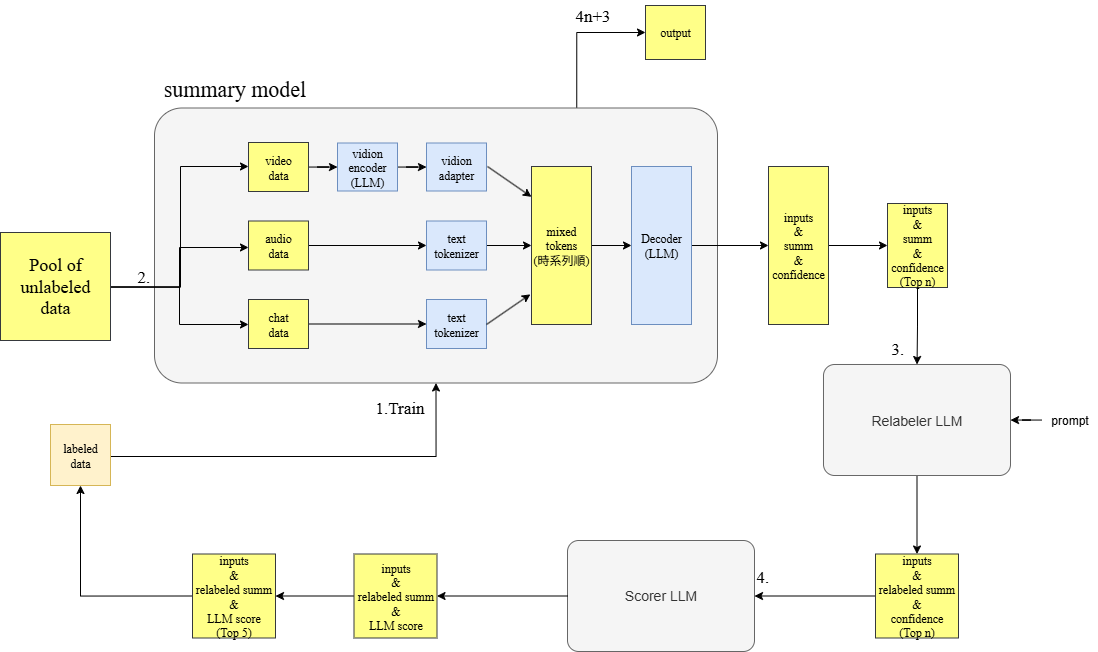

The diagram above was exported from draw.io. Its source (the exported page's mxGraphModel, read from the mxfile embedded in the PNG):
<mxGraphModel dx="1684" dy="1162" grid="0" gridSize="10" guides="1" tooltips="1" connect="1" arrows="1" fold="1" page="0" pageScale="1" pageWidth="1169" pageHeight="827" math="0" shadow="0">
  <root>
    <mxCell id="WIyWlLk6GJQsqaUBKTNV-0" />
    <mxCell id="WIyWlLk6GJQsqaUBKTNV-1" parent="WIyWlLk6GJQsqaUBKTNV-0" />
    <mxCell id="Zcz4YXGV2n1RKRlOMrL2-16" style="edgeStyle=orthogonalEdgeStyle;rounded=0;orthogonalLoop=1;jettySize=auto;html=1;exitX=0.75;exitY=0;exitDx=0;exitDy=0;entryX=0.5;entryY=1;entryDx=0;entryDy=0;" edge="1" parent="WIyWlLk6GJQsqaUBKTNV-1" source="JqoSE3_vdpzRQJ7rOhsf-43" target="Zcz4YXGV2n1RKRlOMrL2-15">
      <mxGeometry relative="1" as="geometry" />
    </mxCell>
    <mxCell id="JqoSE3_vdpzRQJ7rOhsf-43" value="" style="rounded=1;whiteSpace=wrap;html=1;arcSize=10;fillColor=#f5f5f5;fontColor=#333333;strokeColor=#666666;" parent="WIyWlLk6GJQsqaUBKTNV-1" vertex="1">
      <mxGeometry x="42" y="-117.5" width="563" height="275" as="geometry" />
    </mxCell>
    <mxCell id="JqoSE3_vdpzRQJ7rOhsf-26" value="" style="edgeStyle=orthogonalEdgeStyle;rounded=0;orthogonalLoop=1;jettySize=auto;html=1;exitX=0.5;exitY=0;exitDx=0;exitDy=0;" parent="WIyWlLk6GJQsqaUBKTNV-1" target="JqoSE3_vdpzRQJ7rOhsf-3" edge="1">
      <mxGeometry relative="1" as="geometry">
        <mxPoint x="-2" y="61.5" as="sourcePoint" />
        <Array as="points">
          <mxPoint x="68" y="61" />
          <mxPoint x="68" y="-59" />
        </Array>
      </mxGeometry>
    </mxCell>
    <mxCell id="JqoSE3_vdpzRQJ7rOhsf-30" value="" style="edgeStyle=orthogonalEdgeStyle;rounded=0;orthogonalLoop=1;jettySize=auto;html=1;" parent="WIyWlLk6GJQsqaUBKTNV-1" source="JqoSE3_vdpzRQJ7rOhsf-3" target="JqoSE3_vdpzRQJ7rOhsf-29" edge="1">
      <mxGeometry relative="1" as="geometry" />
    </mxCell>
    <mxCell id="JqoSE3_vdpzRQJ7rOhsf-3" value="&lt;font face=&quot;Times New Roman&quot;&gt;video&lt;/font&gt;&lt;br&gt;&lt;div&gt;&lt;font face=&quot;Times New Roman&quot;&gt;data&lt;/font&gt;&lt;/div&gt;" style="whiteSpace=wrap;html=1;direction=south;fillColor=#ffff88;strokeColor=#36393d;" parent="WIyWlLk6GJQsqaUBKTNV-1" vertex="1">
      <mxGeometry x="136" y="-83" width="60" height="49" as="geometry" />
    </mxCell>
    <mxCell id="JqoSE3_vdpzRQJ7rOhsf-22" value="" style="edgeStyle=orthogonalEdgeStyle;rounded=0;orthogonalLoop=1;jettySize=auto;html=1;" parent="WIyWlLk6GJQsqaUBKTNV-1" target="JqoSE3_vdpzRQJ7rOhsf-4" edge="1">
      <mxGeometry relative="1" as="geometry">
        <mxPoint x="-2" y="61.518518518518476" as="sourcePoint" />
        <Array as="points">
          <mxPoint x="67" y="62" />
          <mxPoint x="67" y="22" />
        </Array>
      </mxGeometry>
    </mxCell>
    <mxCell id="JqoSE3_vdpzRQJ7rOhsf-34" value="" style="edgeStyle=orthogonalEdgeStyle;rounded=0;orthogonalLoop=1;jettySize=auto;html=1;" parent="WIyWlLk6GJQsqaUBKTNV-1" source="JqoSE3_vdpzRQJ7rOhsf-4" target="JqoSE3_vdpzRQJ7rOhsf-33" edge="1">
      <mxGeometry relative="1" as="geometry" />
    </mxCell>
    <mxCell id="JqoSE3_vdpzRQJ7rOhsf-4" value="&lt;font face=&quot;Times New Roman&quot;&gt;audio&lt;/font&gt;&lt;br&gt;&lt;div&gt;&lt;font face=&quot;Times New Roman&quot;&gt;data&lt;/font&gt;&lt;/div&gt;" style="whiteSpace=wrap;html=1;direction=south;fillColor=#ffff88;strokeColor=#36393d;" parent="WIyWlLk6GJQsqaUBKTNV-1" vertex="1">
      <mxGeometry x="136" y="-4.5" width="60" height="49" as="geometry" />
    </mxCell>
    <mxCell id="JqoSE3_vdpzRQJ7rOhsf-38" value="" style="edgeStyle=orthogonalEdgeStyle;rounded=0;orthogonalLoop=1;jettySize=auto;html=1;" parent="WIyWlLk6GJQsqaUBKTNV-1" source="JqoSE3_vdpzRQJ7rOhsf-5" target="JqoSE3_vdpzRQJ7rOhsf-37" edge="1">
      <mxGeometry relative="1" as="geometry" />
    </mxCell>
    <mxCell id="JqoSE3_vdpzRQJ7rOhsf-42" value="" style="edgeStyle=orthogonalEdgeStyle;rounded=0;orthogonalLoop=1;jettySize=auto;html=1;exitX=0.5;exitY=0;exitDx=0;exitDy=0;" parent="WIyWlLk6GJQsqaUBKTNV-1" target="JqoSE3_vdpzRQJ7rOhsf-5" edge="1">
      <mxGeometry relative="1" as="geometry">
        <mxPoint x="-2" y="61.5" as="sourcePoint" />
        <Array as="points">
          <mxPoint x="67" y="62" />
          <mxPoint x="67" y="99" />
        </Array>
      </mxGeometry>
    </mxCell>
    <mxCell id="JqoSE3_vdpzRQJ7rOhsf-5" value="&lt;font face=&quot;Times New Roman&quot;&gt;chat&lt;/font&gt;&lt;br&gt;&lt;div&gt;&lt;font face=&quot;Times New Roman&quot;&gt;data&lt;/font&gt;&lt;/div&gt;" style="whiteSpace=wrap;html=1;direction=south;fillColor=#ffff88;strokeColor=#36393d;" parent="WIyWlLk6GJQsqaUBKTNV-1" vertex="1">
      <mxGeometry x="136" y="74" width="60" height="49" as="geometry" />
    </mxCell>
    <mxCell id="JqoSE3_vdpzRQJ7rOhsf-36" value="" style="edgeStyle=orthogonalEdgeStyle;rounded=0;orthogonalLoop=1;jettySize=auto;html=1;" parent="WIyWlLk6GJQsqaUBKTNV-1" source="JqoSE3_vdpzRQJ7rOhsf-29" target="JqoSE3_vdpzRQJ7rOhsf-35" edge="1">
      <mxGeometry relative="1" as="geometry" />
    </mxCell>
    <mxCell id="JqoSE3_vdpzRQJ7rOhsf-29" value="&lt;font face=&quot;Times New Roman&quot;&gt;vidion&lt;/font&gt;&lt;div&gt;&lt;font face=&quot;Times New Roman&quot;&gt;encoder&lt;/font&gt;&lt;/div&gt;&lt;div&gt;&lt;font face=&quot;Times New Roman&quot;&gt;(LLM)&lt;/font&gt;&lt;/div&gt;" style="whiteSpace=wrap;html=1;direction=south;fillColor=#dae8fc;strokeColor=#6c8ebf;" parent="WIyWlLk6GJQsqaUBKTNV-1" vertex="1">
      <mxGeometry x="225" y="-82.5" width="60" height="48" as="geometry" />
    </mxCell>
    <mxCell id="JqoSE3_vdpzRQJ7rOhsf-49" value="" style="edgeStyle=orthogonalEdgeStyle;rounded=0;orthogonalLoop=1;jettySize=auto;html=1;" parent="WIyWlLk6GJQsqaUBKTNV-1" source="JqoSE3_vdpzRQJ7rOhsf-33" target="JqoSE3_vdpzRQJ7rOhsf-44" edge="1">
      <mxGeometry relative="1" as="geometry" />
    </mxCell>
    <mxCell id="JqoSE3_vdpzRQJ7rOhsf-33" value="&lt;font face=&quot;Times New Roman&quot;&gt;text&lt;/font&gt;&lt;div&gt;&lt;font face=&quot;Times New Roman&quot;&gt;tokenizer&lt;/font&gt;&lt;/div&gt;" style="whiteSpace=wrap;html=1;direction=south;fillColor=#dae8fc;strokeColor=#6c8ebf;" parent="WIyWlLk6GJQsqaUBKTNV-1" vertex="1">
      <mxGeometry x="314" y="-4.5" width="60" height="49" as="geometry" />
    </mxCell>
    <mxCell id="JqoSE3_vdpzRQJ7rOhsf-35" value="&lt;font face=&quot;Times New Roman&quot;&gt;vidion&lt;/font&gt;&lt;div&gt;&lt;font face=&quot;Times New Roman&quot;&gt;adapter&lt;/font&gt;&lt;/div&gt;" style="whiteSpace=wrap;html=1;direction=south;fillColor=#dae8fc;strokeColor=#6c8ebf;" parent="WIyWlLk6GJQsqaUBKTNV-1" vertex="1">
      <mxGeometry x="314" y="-82.5" width="60" height="48" as="geometry" />
    </mxCell>
    <mxCell id="JqoSE3_vdpzRQJ7rOhsf-37" value="&lt;font face=&quot;Times New Roman&quot;&gt;text&lt;/font&gt;&lt;div&gt;&lt;font face=&quot;Times New Roman&quot;&gt;tokenizer&lt;/font&gt;&lt;/div&gt;" style="whiteSpace=wrap;html=1;direction=south;fillColor=#dae8fc;strokeColor=#6c8ebf;" parent="WIyWlLk6GJQsqaUBKTNV-1" vertex="1">
      <mxGeometry x="314" y="74" width="60" height="49" as="geometry" />
    </mxCell>
    <mxCell id="JqoSE3_vdpzRQJ7rOhsf-39" value="&lt;font style=&quot;font-size: 17px;&quot; face=&quot;Times New Roman&quot;&gt;1.Train&lt;/font&gt;" style="text;html=1;align=center;verticalAlign=middle;resizable=0;points=[];autosize=1;strokeColor=none;fillColor=none;" parent="WIyWlLk6GJQsqaUBKTNV-1" vertex="1">
      <mxGeometry x="253" y="167" width="67" height="32" as="geometry" />
    </mxCell>
    <mxCell id="JqoSE3_vdpzRQJ7rOhsf-51" value="" style="edgeStyle=orthogonalEdgeStyle;rounded=0;orthogonalLoop=1;jettySize=auto;html=1;" parent="WIyWlLk6GJQsqaUBKTNV-1" source="JqoSE3_vdpzRQJ7rOhsf-44" target="JqoSE3_vdpzRQJ7rOhsf-50" edge="1">
      <mxGeometry relative="1" as="geometry" />
    </mxCell>
    <mxCell id="JqoSE3_vdpzRQJ7rOhsf-44" value="&lt;font face=&quot;Times New Roman&quot;&gt;mixed&lt;/font&gt;&lt;div&gt;&lt;font face=&quot;Times New Roman&quot;&gt;tokens&lt;/font&gt;&lt;/div&gt;&lt;div&gt;&lt;font face=&quot;Times New Roman&quot;&gt;(時系列順)&lt;/font&gt;&lt;/div&gt;" style="whiteSpace=wrap;html=1;direction=south;fillColor=#ffff88;strokeColor=#36393d;" parent="WIyWlLk6GJQsqaUBKTNV-1" vertex="1">
      <mxGeometry x="419" y="-59" width="60" height="158" as="geometry" />
    </mxCell>
    <mxCell id="JqoSE3_vdpzRQJ7rOhsf-47" value="" style="endArrow=classic;html=1;rounded=0;entryX=0.809;entryY=1.019;entryDx=0;entryDy=0;entryPerimeter=0;" parent="WIyWlLk6GJQsqaUBKTNV-1" target="JqoSE3_vdpzRQJ7rOhsf-44" edge="1">
      <mxGeometry width="50" height="50" relative="1" as="geometry">
        <mxPoint x="374" y="99" as="sourcePoint" />
        <mxPoint x="424" y="49" as="targetPoint" />
      </mxGeometry>
    </mxCell>
    <mxCell id="JqoSE3_vdpzRQJ7rOhsf-48" value="" style="endArrow=classic;html=1;rounded=0;entryX=0.192;entryY=1.001;entryDx=0;entryDy=0;entryPerimeter=0;" parent="WIyWlLk6GJQsqaUBKTNV-1" target="JqoSE3_vdpzRQJ7rOhsf-44" edge="1">
      <mxGeometry width="50" height="50" relative="1" as="geometry">
        <mxPoint x="375" y="-59" as="sourcePoint" />
        <mxPoint x="419" y="-89" as="targetPoint" />
      </mxGeometry>
    </mxCell>
    <mxCell id="JqoSE3_vdpzRQJ7rOhsf-59" value="" style="edgeStyle=orthogonalEdgeStyle;rounded=0;orthogonalLoop=1;jettySize=auto;html=1;" parent="WIyWlLk6GJQsqaUBKTNV-1" source="JqoSE3_vdpzRQJ7rOhsf-50" target="JqoSE3_vdpzRQJ7rOhsf-58" edge="1">
      <mxGeometry relative="1" as="geometry" />
    </mxCell>
    <mxCell id="JqoSE3_vdpzRQJ7rOhsf-50" value="&lt;font face=&quot;Times New Roman&quot;&gt;Decoder&lt;/font&gt;&lt;div&gt;&lt;font face=&quot;Times New Roman&quot;&gt;(LLM)&lt;/font&gt;&lt;/div&gt;" style="whiteSpace=wrap;html=1;direction=south;fillColor=#dae8fc;strokeColor=#6c8ebf;" parent="WIyWlLk6GJQsqaUBKTNV-1" vertex="1">
      <mxGeometry x="519" y="-59" width="60" height="158" as="geometry" />
    </mxCell>
    <mxCell id="JqoSE3_vdpzRQJ7rOhsf-52" value="&lt;font style=&quot;font-size: 22px;&quot; face=&quot;Times New Roman&quot;&gt;summary model&lt;/font&gt;" style="text;html=1;align=center;verticalAlign=middle;resizable=0;points=[];autosize=1;strokeColor=none;fillColor=none;" parent="WIyWlLk6GJQsqaUBKTNV-1" vertex="1">
      <mxGeometry x="42" y="-155.5" width="160" height="38" as="geometry" />
    </mxCell>
    <mxCell id="JqoSE3_vdpzRQJ7rOhsf-53" value="&lt;div&gt;&lt;font style=&quot;font-size: 18px;&quot; face=&quot;Times New Roman&quot;&gt;Pool of&lt;/font&gt;&lt;/div&gt;&lt;font style=&quot;font-size: 18px;&quot; face=&quot;Times New Roman&quot;&gt;unlabeled&lt;/font&gt;&lt;div&gt;&lt;font style=&quot;font-size: 18px;&quot; face=&quot;Times New Roman&quot;&gt;data&lt;/font&gt;&lt;/div&gt;" style="whiteSpace=wrap;html=1;direction=south;fillColor=#ffff88;strokeColor=#36393d;" parent="WIyWlLk6GJQsqaUBKTNV-1" vertex="1">
      <mxGeometry x="-112" y="7" width="110" height="108" as="geometry" />
    </mxCell>
    <mxCell id="JqoSE3_vdpzRQJ7rOhsf-57" value="" style="edgeStyle=orthogonalEdgeStyle;rounded=0;orthogonalLoop=1;jettySize=auto;html=1;entryX=0.5;entryY=1;entryDx=0;entryDy=0;" parent="WIyWlLk6GJQsqaUBKTNV-1" source="JqoSE3_vdpzRQJ7rOhsf-54" target="JqoSE3_vdpzRQJ7rOhsf-43" edge="1">
      <mxGeometry relative="1" as="geometry">
        <Array as="points">
          <mxPoint x="323" y="231" />
        </Array>
      </mxGeometry>
    </mxCell>
    <mxCell id="JqoSE3_vdpzRQJ7rOhsf-54" value="&lt;font face=&quot;Times New Roman&quot;&gt;labeled&lt;/font&gt;&lt;div&gt;&lt;font face=&quot;Times New Roman&quot;&gt;data&lt;/font&gt;&lt;/div&gt;" style="whiteSpace=wrap;html=1;direction=south;fillColor=#fff2cc;strokeColor=#d6b656;" parent="WIyWlLk6GJQsqaUBKTNV-1" vertex="1">
      <mxGeometry x="-62" y="199" width="60" height="61" as="geometry" />
    </mxCell>
    <mxCell id="JqoSE3_vdpzRQJ7rOhsf-61" value="" style="edgeStyle=orthogonalEdgeStyle;rounded=0;orthogonalLoop=1;jettySize=auto;html=1;" parent="WIyWlLk6GJQsqaUBKTNV-1" source="JqoSE3_vdpzRQJ7rOhsf-58" target="JqoSE3_vdpzRQJ7rOhsf-60" edge="1">
      <mxGeometry relative="1" as="geometry" />
    </mxCell>
    <mxCell id="JqoSE3_vdpzRQJ7rOhsf-58" value="&lt;font face=&quot;Times New Roman&quot;&gt;inputs&lt;/font&gt;&lt;div&gt;&lt;font face=&quot;Times New Roman&quot;&gt;&amp;amp;&lt;/font&gt;&lt;/div&gt;&lt;div&gt;&lt;font face=&quot;Times New Roman&quot;&gt;summ&lt;/font&gt;&lt;/div&gt;&lt;div&gt;&lt;font face=&quot;Times New Roman&quot;&gt;&amp;amp;&lt;/font&gt;&lt;/div&gt;&lt;div&gt;&lt;font face=&quot;Times New Roman&quot;&gt;confidence&lt;/font&gt;&lt;/div&gt;" style="whiteSpace=wrap;html=1;direction=south;fillColor=#ffff88;strokeColor=#36393d;" parent="WIyWlLk6GJQsqaUBKTNV-1" vertex="1">
      <mxGeometry x="656" y="-59" width="60" height="158" as="geometry" />
    </mxCell>
    <mxCell id="JqoSE3_vdpzRQJ7rOhsf-65" value="" style="edgeStyle=orthogonalEdgeStyle;rounded=0;orthogonalLoop=1;jettySize=auto;html=1;" parent="WIyWlLk6GJQsqaUBKTNV-1" source="JqoSE3_vdpzRQJ7rOhsf-60" target="JqoSE3_vdpzRQJ7rOhsf-63" edge="1">
      <mxGeometry relative="1" as="geometry" />
    </mxCell>
    <mxCell id="JqoSE3_vdpzRQJ7rOhsf-60" value="&lt;font face=&quot;Times New Roman&quot;&gt;inputs&lt;/font&gt;&lt;div&gt;&lt;font face=&quot;Times New Roman&quot;&gt;&amp;amp;&lt;/font&gt;&lt;/div&gt;&lt;div&gt;&lt;font face=&quot;Times New Roman&quot;&gt;summ&lt;/font&gt;&lt;/div&gt;&lt;div&gt;&lt;font face=&quot;Times New Roman&quot;&gt;&amp;amp;&lt;/font&gt;&lt;/div&gt;&lt;div&gt;&lt;font face=&quot;Times New Roman&quot;&gt;confidence&lt;br&gt;(Top n)&lt;/font&gt;&lt;/div&gt;" style="whiteSpace=wrap;html=1;direction=south;fillColor=#ffff88;strokeColor=#36393d;" parent="WIyWlLk6GJQsqaUBKTNV-1" vertex="1">
      <mxGeometry x="775" y="-22" width="60" height="84" as="geometry" />
    </mxCell>
    <mxCell id="Zcz4YXGV2n1RKRlOMrL2-3" value="" style="edgeStyle=orthogonalEdgeStyle;rounded=0;orthogonalLoop=1;jettySize=auto;html=1;" edge="1" parent="WIyWlLk6GJQsqaUBKTNV-1" source="JqoSE3_vdpzRQJ7rOhsf-63" target="Zcz4YXGV2n1RKRlOMrL2-2">
      <mxGeometry relative="1" as="geometry" />
    </mxCell>
    <mxCell id="JqoSE3_vdpzRQJ7rOhsf-63" value="&lt;font style=&quot;font-size: 14px;&quot;&gt;Relabeler LLM&lt;/font&gt;" style="rounded=1;whiteSpace=wrap;html=1;arcSize=10;fillColor=#f5f5f5;fontColor=#333333;strokeColor=#666666;" parent="WIyWlLk6GJQsqaUBKTNV-1" vertex="1">
      <mxGeometry x="711" y="139" width="187" height="111" as="geometry" />
    </mxCell>
    <mxCell id="Zcz4YXGV2n1RKRlOMrL2-1" value="" style="edgeStyle=orthogonalEdgeStyle;rounded=0;orthogonalLoop=1;jettySize=auto;html=1;" edge="1" parent="WIyWlLk6GJQsqaUBKTNV-1" source="Zcz4YXGV2n1RKRlOMrL2-0" target="JqoSE3_vdpzRQJ7rOhsf-63">
      <mxGeometry relative="1" as="geometry" />
    </mxCell>
    <mxCell id="Zcz4YXGV2n1RKRlOMrL2-0" value="prompt" style="text;html=1;align=center;verticalAlign=middle;resizable=0;points=[];autosize=1;strokeColor=none;fillColor=none;" vertex="1" parent="WIyWlLk6GJQsqaUBKTNV-1">
      <mxGeometry x="929.5" y="181.5" width="55" height="26" as="geometry" />
    </mxCell>
    <mxCell id="Zcz4YXGV2n1RKRlOMrL2-6" value="" style="edgeStyle=orthogonalEdgeStyle;rounded=0;orthogonalLoop=1;jettySize=auto;html=1;entryX=1;entryY=0.5;entryDx=0;entryDy=0;" edge="1" parent="WIyWlLk6GJQsqaUBKTNV-1" source="Zcz4YXGV2n1RKRlOMrL2-2" target="Zcz4YXGV2n1RKRlOMrL2-4">
      <mxGeometry relative="1" as="geometry">
        <mxPoint x="642" y="370.5" as="targetPoint" />
      </mxGeometry>
    </mxCell>
    <mxCell id="Zcz4YXGV2n1RKRlOMrL2-2" value="&lt;font face=&quot;Times New Roman&quot;&gt;inputs&lt;/font&gt;&lt;div&gt;&lt;font face=&quot;Times New Roman&quot;&gt;&amp;amp;&lt;/font&gt;&lt;/div&gt;&lt;div&gt;&lt;font face=&quot;Times New Roman&quot;&gt;relabeled summ&lt;/font&gt;&lt;/div&gt;&lt;div&gt;&lt;font face=&quot;Times New Roman&quot;&gt;&amp;amp;&lt;/font&gt;&lt;/div&gt;&lt;div&gt;&lt;font face=&quot;Times New Roman&quot;&gt;confidence&lt;br&gt;(Top n)&lt;/font&gt;&lt;/div&gt;" style="whiteSpace=wrap;html=1;direction=south;fillColor=#ffff88;strokeColor=#36393d;" vertex="1" parent="WIyWlLk6GJQsqaUBKTNV-1">
      <mxGeometry x="763" y="328.5" width="83" height="84" as="geometry" />
    </mxCell>
    <mxCell id="Zcz4YXGV2n1RKRlOMrL2-4" value="&lt;font style=&quot;font-size: 14px;&quot;&gt;Scorer LLM&lt;/font&gt;" style="rounded=1;whiteSpace=wrap;html=1;arcSize=10;fillColor=#f5f5f5;fontColor=#333333;strokeColor=#666666;" vertex="1" parent="WIyWlLk6GJQsqaUBKTNV-1">
      <mxGeometry x="455" y="315" width="187" height="111" as="geometry" />
    </mxCell>
    <mxCell id="Zcz4YXGV2n1RKRlOMrL2-8" value="" style="edgeStyle=orthogonalEdgeStyle;rounded=0;orthogonalLoop=1;jettySize=auto;html=1;" edge="1" parent="WIyWlLk6GJQsqaUBKTNV-1" source="Zcz4YXGV2n1RKRlOMrL2-4" target="Zcz4YXGV2n1RKRlOMrL2-7">
      <mxGeometry relative="1" as="geometry" />
    </mxCell>
    <mxCell id="Zcz4YXGV2n1RKRlOMrL2-10" value="" style="edgeStyle=orthogonalEdgeStyle;rounded=0;orthogonalLoop=1;jettySize=auto;html=1;" edge="1" parent="WIyWlLk6GJQsqaUBKTNV-1" source="Zcz4YXGV2n1RKRlOMrL2-7" target="Zcz4YXGV2n1RKRlOMrL2-9">
      <mxGeometry relative="1" as="geometry" />
    </mxCell>
    <mxCell id="Zcz4YXGV2n1RKRlOMrL2-7" value="&lt;font face=&quot;Times New Roman&quot;&gt;inputs&lt;/font&gt;&lt;div&gt;&lt;font face=&quot;Times New Roman&quot;&gt;&amp;amp;&lt;/font&gt;&lt;/div&gt;&lt;div&gt;&lt;font face=&quot;Times New Roman&quot;&gt;relabeled summ&lt;/font&gt;&lt;/div&gt;&lt;div&gt;&lt;font face=&quot;Times New Roman&quot;&gt;&amp;amp;&lt;/font&gt;&lt;/div&gt;&lt;div&gt;&lt;font face=&quot;Times New Roman&quot;&gt;LLM score&lt;/font&gt;&lt;/div&gt;" style="whiteSpace=wrap;html=1;direction=south;fillColor=#ffff88;strokeColor=#36393d;" vertex="1" parent="WIyWlLk6GJQsqaUBKTNV-1">
      <mxGeometry x="241.5" y="328.5" width="83" height="84" as="geometry" />
    </mxCell>
    <mxCell id="Zcz4YXGV2n1RKRlOMrL2-11" style="edgeStyle=orthogonalEdgeStyle;rounded=0;orthogonalLoop=1;jettySize=auto;html=1;exitX=0.5;exitY=1;exitDx=0;exitDy=0;entryX=1;entryY=0.5;entryDx=0;entryDy=0;" edge="1" parent="WIyWlLk6GJQsqaUBKTNV-1" source="Zcz4YXGV2n1RKRlOMrL2-9" target="JqoSE3_vdpzRQJ7rOhsf-54">
      <mxGeometry relative="1" as="geometry" />
    </mxCell>
    <mxCell id="Zcz4YXGV2n1RKRlOMrL2-9" value="&lt;font face=&quot;Times New Roman&quot;&gt;inputs&lt;/font&gt;&lt;div&gt;&lt;font face=&quot;Times New Roman&quot;&gt;&amp;amp;&lt;/font&gt;&lt;/div&gt;&lt;div&gt;&lt;font face=&quot;Times New Roman&quot;&gt;relabeled summ&lt;/font&gt;&lt;/div&gt;&lt;div&gt;&lt;font face=&quot;Times New Roman&quot;&gt;&amp;amp;&lt;/font&gt;&lt;/div&gt;&lt;div&gt;&lt;font face=&quot;Times New Roman&quot;&gt;LLM score&lt;/font&gt;&lt;/div&gt;&lt;div&gt;&lt;font face=&quot;Times New Roman&quot;&gt;(Top 5)&lt;/font&gt;&lt;/div&gt;" style="whiteSpace=wrap;html=1;direction=south;fillColor=#ffff88;strokeColor=#36393d;" vertex="1" parent="WIyWlLk6GJQsqaUBKTNV-1">
      <mxGeometry x="80" y="328.5" width="83" height="84" as="geometry" />
    </mxCell>
    <mxCell id="Zcz4YXGV2n1RKRlOMrL2-12" value="&lt;div style=&quot;text-align: center;&quot;&gt;&lt;span style=&quot;background-color: transparent; color: light-dark(rgb(0, 0, 0), rgb(255, 255, 255)); font-size: 17px; text-wrap-mode: nowrap;&quot;&gt;&lt;font face=&quot;Times New Roman&quot;&gt;2.&lt;/font&gt;&lt;/span&gt;&lt;/div&gt;" style="text;whiteSpace=wrap;html=1;" vertex="1" parent="WIyWlLk6GJQsqaUBKTNV-1">
      <mxGeometry x="23" y="34.99668701171875" width="41" height="42" as="geometry" />
    </mxCell>
    <mxCell id="Zcz4YXGV2n1RKRlOMrL2-13" value="&lt;div style=&quot;text-align: center;&quot;&gt;&lt;span style=&quot;background-color: transparent; color: light-dark(rgb(0, 0, 0), rgb(255, 255, 255)); font-size: 17px; text-wrap-mode: nowrap;&quot;&gt;&lt;font face=&quot;Times New Roman&quot;&gt;3.&lt;/font&gt;&lt;/span&gt;&lt;/div&gt;" style="text;whiteSpace=wrap;html=1;" vertex="1" parent="WIyWlLk6GJQsqaUBKTNV-1">
      <mxGeometry x="776.5" y="107" width="41" height="42" as="geometry" />
    </mxCell>
    <mxCell id="Zcz4YXGV2n1RKRlOMrL2-14" value="&lt;div style=&quot;text-align: center;&quot;&gt;&lt;span style=&quot;background-color: transparent; color: light-dark(rgb(0, 0, 0), rgb(255, 255, 255)); font-size: 17px; text-wrap-mode: nowrap;&quot;&gt;&lt;font face=&quot;Times New Roman&quot;&gt;4.&lt;/font&gt;&lt;/span&gt;&lt;/div&gt;" style="text;whiteSpace=wrap;html=1;" vertex="1" parent="WIyWlLk6GJQsqaUBKTNV-1">
      <mxGeometry x="642" y="334.5" width="41" height="42" as="geometry" />
    </mxCell>
    <mxCell id="Zcz4YXGV2n1RKRlOMrL2-15" value="&lt;font face=&quot;Times New Roman&quot;&gt;output&lt;/font&gt;" style="whiteSpace=wrap;html=1;direction=south;fillColor=#ffff88;strokeColor=#36393d;" vertex="1" parent="WIyWlLk6GJQsqaUBKTNV-1">
      <mxGeometry x="533" y="-220" width="60" height="54" as="geometry" />
    </mxCell>
    <mxCell id="Zcz4YXGV2n1RKRlOMrL2-17" value="&lt;font face=&quot;Times New Roman&quot;&gt;&lt;span style=&quot;font-size: 17px;&quot;&gt;4n+3&lt;/span&gt;&lt;/font&gt;" style="text;html=1;align=center;verticalAlign=middle;resizable=0;points=[];autosize=1;strokeColor=none;fillColor=none;" vertex="1" parent="WIyWlLk6GJQsqaUBKTNV-1">
      <mxGeometry x="453" y="-225" width="53" height="32" as="geometry" />
    </mxCell>
  </root>
</mxGraphModel>